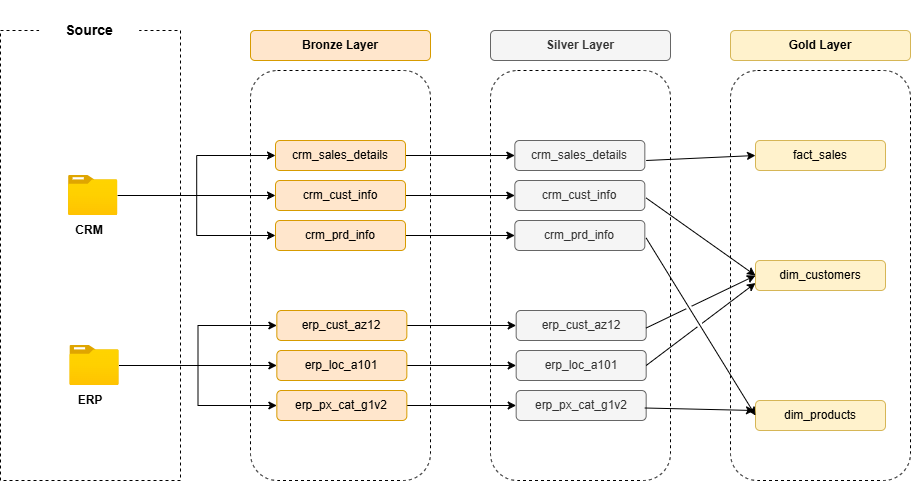

The diagram above was exported from draw.io. Its source (the exported page's mxGraphModel, read from the mxfile embedded in the PNG):
<mxGraphModel dx="1434" dy="738" grid="1" gridSize="10" guides="1" tooltips="1" connect="1" arrows="1" fold="1" page="1" pageScale="1" pageWidth="1169" pageHeight="1654" math="0" shadow="0">
  <root>
    <mxCell id="0" />
    <mxCell id="1" parent="0" />
    <mxCell id="-pX9MmKwIzSMA5rTWMc_-1" value="" style="rounded=0;whiteSpace=wrap;html=1;fillColor=none;dashed=1;" vertex="1" parent="1">
      <mxGeometry x="100" y="70" width="180" height="450" as="geometry" />
    </mxCell>
    <mxCell id="-pX9MmKwIzSMA5rTWMc_-2" value="&lt;b&gt;&lt;font style=&quot;font-size: 14px;&quot;&gt;Source&lt;/font&gt;&lt;/b&gt;" style="text;html=1;align=center;verticalAlign=middle;whiteSpace=wrap;rounded=0;fillColor=default;" vertex="1" parent="1">
      <mxGeometry x="138.66" y="40" width="100" height="60" as="geometry" />
    </mxCell>
    <mxCell id="-pX9MmKwIzSMA5rTWMc_-25" style="edgeStyle=orthogonalEdgeStyle;rounded=0;orthogonalLoop=1;jettySize=auto;html=1;entryX=0;entryY=0.5;entryDx=0;entryDy=0;" edge="1" parent="1" source="-pX9MmKwIzSMA5rTWMc_-3" target="-pX9MmKwIzSMA5rTWMc_-13">
      <mxGeometry relative="1" as="geometry" />
    </mxCell>
    <mxCell id="-pX9MmKwIzSMA5rTWMc_-26" style="edgeStyle=orthogonalEdgeStyle;rounded=0;orthogonalLoop=1;jettySize=auto;html=1;entryX=0;entryY=0.5;entryDx=0;entryDy=0;" edge="1" parent="1" source="-pX9MmKwIzSMA5rTWMc_-3" target="-pX9MmKwIzSMA5rTWMc_-14">
      <mxGeometry relative="1" as="geometry" />
    </mxCell>
    <mxCell id="-pX9MmKwIzSMA5rTWMc_-27" style="edgeStyle=orthogonalEdgeStyle;rounded=0;orthogonalLoop=1;jettySize=auto;html=1;entryX=0;entryY=0.5;entryDx=0;entryDy=0;" edge="1" parent="1" source="-pX9MmKwIzSMA5rTWMc_-3" target="-pX9MmKwIzSMA5rTWMc_-15">
      <mxGeometry relative="1" as="geometry" />
    </mxCell>
    <mxCell id="-pX9MmKwIzSMA5rTWMc_-3" value="" style="image;aspect=fixed;html=1;points=[];align=center;fontSize=12;image=img/lib/azure2/general/Folder_Blank.svg;" vertex="1" parent="1">
      <mxGeometry x="168.03" y="215" width="49.29" height="40" as="geometry" />
    </mxCell>
    <mxCell id="-pX9MmKwIzSMA5rTWMc_-4" value="&lt;b&gt;CRM&lt;/b&gt;" style="text;html=1;align=center;verticalAlign=middle;whiteSpace=wrap;rounded=0;fillColor=none;" vertex="1" parent="1">
      <mxGeometry x="158.66" y="255" width="60" height="30" as="geometry" />
    </mxCell>
    <mxCell id="-pX9MmKwIzSMA5rTWMc_-7" value="" style="rounded=1;whiteSpace=wrap;html=1;fillColor=none;dashed=1;" vertex="1" parent="1">
      <mxGeometry x="350" y="110" width="180" height="410" as="geometry" />
    </mxCell>
    <mxCell id="-pX9MmKwIzSMA5rTWMc_-8" value="&lt;b&gt;Bronze Layer&lt;/b&gt;" style="rounded=1;whiteSpace=wrap;html=1;fillColor=#ffe6cc;strokeColor=#d79b00;" vertex="1" parent="1">
      <mxGeometry x="350" y="70" width="180" height="30" as="geometry" />
    </mxCell>
    <mxCell id="-pX9MmKwIzSMA5rTWMc_-9" value="" style="rounded=1;whiteSpace=wrap;html=1;fillColor=none;dashed=1;" vertex="1" parent="1">
      <mxGeometry x="590" y="110" width="180" height="410" as="geometry" />
    </mxCell>
    <mxCell id="-pX9MmKwIzSMA5rTWMc_-10" value="&lt;b&gt;Silver Layer&lt;/b&gt;" style="rounded=1;whiteSpace=wrap;html=1;fillColor=#f5f5f5;fontColor=#333333;strokeColor=#666666;" vertex="1" parent="1">
      <mxGeometry x="590" y="70" width="180" height="30" as="geometry" />
    </mxCell>
    <mxCell id="-pX9MmKwIzSMA5rTWMc_-11" value="" style="rounded=1;whiteSpace=wrap;html=1;fillColor=none;dashed=1;" vertex="1" parent="1">
      <mxGeometry x="830" y="110" width="180" height="410" as="geometry" />
    </mxCell>
    <mxCell id="-pX9MmKwIzSMA5rTWMc_-12" value="&lt;b&gt;Gold Layer&lt;/b&gt;" style="rounded=1;whiteSpace=wrap;html=1;fillColor=#fff2cc;strokeColor=#d6b656;" vertex="1" parent="1">
      <mxGeometry x="830" y="70" width="180" height="30" as="geometry" />
    </mxCell>
    <mxCell id="-pX9MmKwIzSMA5rTWMc_-42" style="edgeStyle=orthogonalEdgeStyle;rounded=0;orthogonalLoop=1;jettySize=auto;html=1;entryX=0;entryY=0.5;entryDx=0;entryDy=0;" edge="1" parent="1" source="-pX9MmKwIzSMA5rTWMc_-13" target="-pX9MmKwIzSMA5rTWMc_-36">
      <mxGeometry relative="1" as="geometry" />
    </mxCell>
    <mxCell id="-pX9MmKwIzSMA5rTWMc_-13" value="crm_sales_details" style="rounded=1;whiteSpace=wrap;html=1;fillColor=#ffe6cc;strokeColor=#d79b00;" vertex="1" parent="1">
      <mxGeometry x="375" y="180" width="130" height="30" as="geometry" />
    </mxCell>
    <mxCell id="-pX9MmKwIzSMA5rTWMc_-43" style="edgeStyle=orthogonalEdgeStyle;rounded=0;orthogonalLoop=1;jettySize=auto;html=1;entryX=0;entryY=0.5;entryDx=0;entryDy=0;" edge="1" parent="1" source="-pX9MmKwIzSMA5rTWMc_-14" target="-pX9MmKwIzSMA5rTWMc_-37">
      <mxGeometry relative="1" as="geometry" />
    </mxCell>
    <mxCell id="-pX9MmKwIzSMA5rTWMc_-14" value="crm_cust_info" style="rounded=1;whiteSpace=wrap;html=1;fillColor=#ffe6cc;strokeColor=#d79b00;" vertex="1" parent="1">
      <mxGeometry x="375" y="220" width="130" height="30" as="geometry" />
    </mxCell>
    <mxCell id="-pX9MmKwIzSMA5rTWMc_-44" style="edgeStyle=orthogonalEdgeStyle;rounded=0;orthogonalLoop=1;jettySize=auto;html=1;entryX=0;entryY=0.5;entryDx=0;entryDy=0;" edge="1" parent="1" source="-pX9MmKwIzSMA5rTWMc_-15" target="-pX9MmKwIzSMA5rTWMc_-38">
      <mxGeometry relative="1" as="geometry" />
    </mxCell>
    <mxCell id="-pX9MmKwIzSMA5rTWMc_-15" value="crm_prd_info" style="rounded=1;whiteSpace=wrap;html=1;fillColor=#ffe6cc;strokeColor=#d79b00;" vertex="1" parent="1">
      <mxGeometry x="375" y="260" width="130" height="30" as="geometry" />
    </mxCell>
    <mxCell id="-pX9MmKwIzSMA5rTWMc_-28" style="edgeStyle=orthogonalEdgeStyle;rounded=0;orthogonalLoop=1;jettySize=auto;html=1;entryX=0;entryY=0.5;entryDx=0;entryDy=0;" edge="1" parent="1" source="-pX9MmKwIzSMA5rTWMc_-31" target="-pX9MmKwIzSMA5rTWMc_-33">
      <mxGeometry relative="1" as="geometry" />
    </mxCell>
    <mxCell id="-pX9MmKwIzSMA5rTWMc_-29" style="edgeStyle=orthogonalEdgeStyle;rounded=0;orthogonalLoop=1;jettySize=auto;html=1;entryX=0;entryY=0.5;entryDx=0;entryDy=0;" edge="1" parent="1" source="-pX9MmKwIzSMA5rTWMc_-31" target="-pX9MmKwIzSMA5rTWMc_-34">
      <mxGeometry relative="1" as="geometry" />
    </mxCell>
    <mxCell id="-pX9MmKwIzSMA5rTWMc_-30" style="edgeStyle=orthogonalEdgeStyle;rounded=0;orthogonalLoop=1;jettySize=auto;html=1;entryX=0;entryY=0.5;entryDx=0;entryDy=0;" edge="1" parent="1" source="-pX9MmKwIzSMA5rTWMc_-31" target="-pX9MmKwIzSMA5rTWMc_-35">
      <mxGeometry relative="1" as="geometry" />
    </mxCell>
    <mxCell id="-pX9MmKwIzSMA5rTWMc_-31" value="" style="image;aspect=fixed;html=1;points=[];align=center;fontSize=12;image=img/lib/azure2/general/Folder_Blank.svg;" vertex="1" parent="1">
      <mxGeometry x="169.37" y="385" width="49.29" height="40" as="geometry" />
    </mxCell>
    <mxCell id="-pX9MmKwIzSMA5rTWMc_-32" value="&lt;b&gt;ERP&lt;/b&gt;" style="text;html=1;align=center;verticalAlign=middle;whiteSpace=wrap;rounded=0;fillColor=none;" vertex="1" parent="1">
      <mxGeometry x="160" y="425" width="60" height="30" as="geometry" />
    </mxCell>
    <mxCell id="-pX9MmKwIzSMA5rTWMc_-45" style="edgeStyle=orthogonalEdgeStyle;rounded=0;orthogonalLoop=1;jettySize=auto;html=1;entryX=0;entryY=0.5;entryDx=0;entryDy=0;" edge="1" parent="1" source="-pX9MmKwIzSMA5rTWMc_-33" target="-pX9MmKwIzSMA5rTWMc_-39">
      <mxGeometry relative="1" as="geometry" />
    </mxCell>
    <mxCell id="-pX9MmKwIzSMA5rTWMc_-33" value="erp_cust_az12" style="rounded=1;whiteSpace=wrap;html=1;fillColor=#ffe6cc;strokeColor=#d79b00;" vertex="1" parent="1">
      <mxGeometry x="376.34" y="350" width="130" height="30" as="geometry" />
    </mxCell>
    <mxCell id="-pX9MmKwIzSMA5rTWMc_-46" style="edgeStyle=orthogonalEdgeStyle;rounded=0;orthogonalLoop=1;jettySize=auto;html=1;entryX=0;entryY=0.5;entryDx=0;entryDy=0;" edge="1" parent="1" source="-pX9MmKwIzSMA5rTWMc_-34" target="-pX9MmKwIzSMA5rTWMc_-40">
      <mxGeometry relative="1" as="geometry" />
    </mxCell>
    <mxCell id="-pX9MmKwIzSMA5rTWMc_-34" value="erp_loc_a101" style="rounded=1;whiteSpace=wrap;html=1;fillColor=#ffe6cc;strokeColor=#d79b00;" vertex="1" parent="1">
      <mxGeometry x="376.34" y="390" width="130" height="30" as="geometry" />
    </mxCell>
    <mxCell id="-pX9MmKwIzSMA5rTWMc_-47" style="edgeStyle=orthogonalEdgeStyle;rounded=0;orthogonalLoop=1;jettySize=auto;html=1;entryX=0;entryY=0.5;entryDx=0;entryDy=0;" edge="1" parent="1" source="-pX9MmKwIzSMA5rTWMc_-35" target="-pX9MmKwIzSMA5rTWMc_-41">
      <mxGeometry relative="1" as="geometry" />
    </mxCell>
    <mxCell id="-pX9MmKwIzSMA5rTWMc_-35" value="erp_px_cat_g1v2" style="rounded=1;whiteSpace=wrap;html=1;fillColor=#ffe6cc;strokeColor=#d79b00;" vertex="1" parent="1">
      <mxGeometry x="376.34" y="430" width="130" height="30" as="geometry" />
    </mxCell>
    <mxCell id="-pX9MmKwIzSMA5rTWMc_-36" value="crm_sales_details" style="rounded=1;whiteSpace=wrap;html=1;fillColor=#f5f5f5;strokeColor=#666666;fontColor=#333333;" vertex="1" parent="1">
      <mxGeometry x="614.33" y="180" width="130" height="30" as="geometry" />
    </mxCell>
    <mxCell id="-pX9MmKwIzSMA5rTWMc_-37" value="crm_cust_info" style="rounded=1;whiteSpace=wrap;html=1;fillColor=#f5f5f5;strokeColor=#666666;fontColor=#333333;" vertex="1" parent="1">
      <mxGeometry x="614.33" y="220" width="130" height="30" as="geometry" />
    </mxCell>
    <mxCell id="-pX9MmKwIzSMA5rTWMc_-38" value="crm_prd_info" style="rounded=1;whiteSpace=wrap;html=1;fillColor=#f5f5f5;strokeColor=#666666;fontColor=#333333;" vertex="1" parent="1">
      <mxGeometry x="614.33" y="260" width="130" height="30" as="geometry" />
    </mxCell>
    <mxCell id="-pX9MmKwIzSMA5rTWMc_-39" value="erp_cust_az12" style="rounded=1;whiteSpace=wrap;html=1;fillColor=#f5f5f5;strokeColor=#666666;fontColor=#333333;" vertex="1" parent="1">
      <mxGeometry x="615.67" y="350" width="130" height="30" as="geometry" />
    </mxCell>
    <mxCell id="-pX9MmKwIzSMA5rTWMc_-40" value="erp_loc_a101" style="rounded=1;whiteSpace=wrap;html=1;fillColor=#f5f5f5;strokeColor=#666666;fontColor=#333333;" vertex="1" parent="1">
      <mxGeometry x="615.67" y="390" width="130" height="30" as="geometry" />
    </mxCell>
    <mxCell id="-pX9MmKwIzSMA5rTWMc_-41" value="erp_px_cat_g1v2" style="rounded=1;whiteSpace=wrap;html=1;fillColor=#f5f5f5;strokeColor=#666666;fontColor=#333333;" vertex="1" parent="1">
      <mxGeometry x="615.67" y="430" width="130" height="30" as="geometry" />
    </mxCell>
    <mxCell id="-pX9MmKwIzSMA5rTWMc_-48" value="fact_sales" style="rounded=1;whiteSpace=wrap;html=1;fillColor=#fff2cc;strokeColor=#d6b656;" vertex="1" parent="1">
      <mxGeometry x="855" y="180" width="130" height="30" as="geometry" />
    </mxCell>
    <mxCell id="-pX9MmKwIzSMA5rTWMc_-49" value="dim_customers" style="rounded=1;whiteSpace=wrap;html=1;fillColor=#fff2cc;strokeColor=#d6b656;" vertex="1" parent="1">
      <mxGeometry x="855" y="300" width="130" height="30" as="geometry" />
    </mxCell>
    <mxCell id="-pX9MmKwIzSMA5rTWMc_-50" value="dim_products" style="rounded=1;whiteSpace=wrap;html=1;fillColor=#fff2cc;strokeColor=#d6b656;" vertex="1" parent="1">
      <mxGeometry x="855" y="440" width="130" height="30" as="geometry" />
    </mxCell>
    <mxCell id="-pX9MmKwIzSMA5rTWMc_-60" value="" style="endArrow=classic;html=1;rounded=0;entryX=0;entryY=0.5;entryDx=0;entryDy=0;" edge="1" parent="1" target="-pX9MmKwIzSMA5rTWMc_-48">
      <mxGeometry width="50" height="50" relative="1" as="geometry">
        <mxPoint x="745.67" y="200" as="sourcePoint" />
        <mxPoint x="795.67" y="150" as="targetPoint" />
      </mxGeometry>
    </mxCell>
    <mxCell id="-pX9MmKwIzSMA5rTWMc_-61" value="" style="endArrow=classic;html=1;rounded=0;entryX=0;entryY=0.5;entryDx=0;entryDy=0;jumpStyle=gap;" edge="1" parent="1" target="-pX9MmKwIzSMA5rTWMc_-49">
      <mxGeometry width="50" height="50" relative="1" as="geometry">
        <mxPoint x="745.67" y="237.5" as="sourcePoint" />
        <mxPoint x="855" y="232.5" as="targetPoint" />
      </mxGeometry>
    </mxCell>
    <mxCell id="-pX9MmKwIzSMA5rTWMc_-62" value="" style="endArrow=classic;html=1;rounded=0;entryX=0;entryY=0.5;entryDx=0;entryDy=0;jumpStyle=gap;" edge="1" parent="1" target="-pX9MmKwIzSMA5rTWMc_-50">
      <mxGeometry width="50" height="50" relative="1" as="geometry">
        <mxPoint x="745.67" y="277.5" as="sourcePoint" />
        <mxPoint x="855" y="272.5" as="targetPoint" />
      </mxGeometry>
    </mxCell>
    <mxCell id="-pX9MmKwIzSMA5rTWMc_-63" value="" style="endArrow=classic;html=1;rounded=0;entryX=0;entryY=0.5;entryDx=0;entryDy=0;jumpStyle=gap;" edge="1" parent="1" target="-pX9MmKwIzSMA5rTWMc_-49">
      <mxGeometry width="50" height="50" relative="1" as="geometry">
        <mxPoint x="745.67" y="367.5" as="sourcePoint" />
        <mxPoint x="855" y="362.5" as="targetPoint" />
      </mxGeometry>
    </mxCell>
    <mxCell id="-pX9MmKwIzSMA5rTWMc_-64" value="" style="endArrow=classic;html=1;rounded=0;entryX=0;entryY=0.75;entryDx=0;entryDy=0;jumpStyle=gap;" edge="1" parent="1" target="-pX9MmKwIzSMA5rTWMc_-49">
      <mxGeometry width="50" height="50" relative="1" as="geometry">
        <mxPoint x="745.67" y="405" as="sourcePoint" />
        <mxPoint x="855" y="400" as="targetPoint" />
      </mxGeometry>
    </mxCell>
    <mxCell id="-pX9MmKwIzSMA5rTWMc_-65" value="" style="endArrow=classic;html=1;rounded=0;jumpStyle=gap;" edge="1" parent="1">
      <mxGeometry width="50" height="50" relative="1" as="geometry">
        <mxPoint x="744.3299999999999" y="447.5" as="sourcePoint" />
        <mxPoint x="854" y="450" as="targetPoint" />
      </mxGeometry>
    </mxCell>
  </root>
</mxGraphModel>